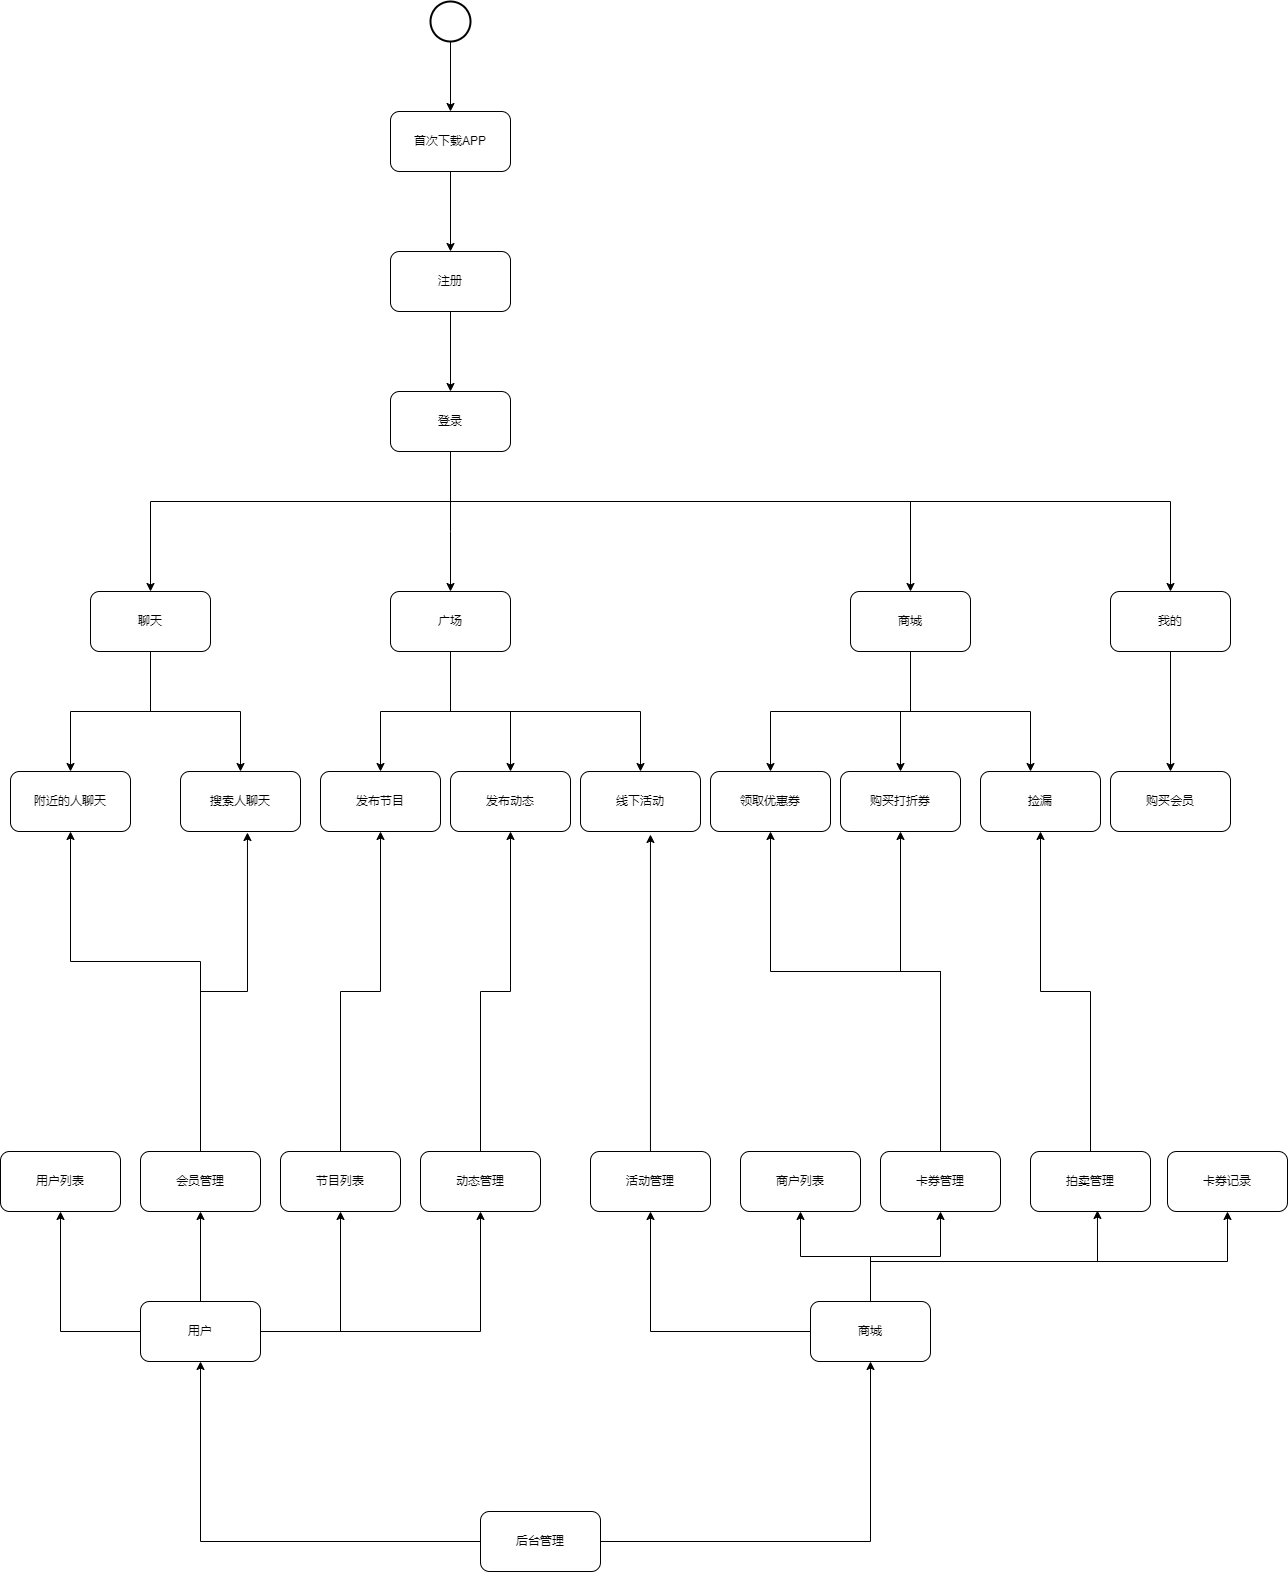

The diagram above was exported from draw.io. Its source (the exported page's mxGraphModel, read from the mxfile embedded in the PNG):
<mxGraphModel dx="2249" dy="786" grid="1" gridSize="10" guides="1" tooltips="1" connect="1" arrows="1" fold="1" page="1" pageScale="1" pageWidth="827" pageHeight="1169" math="0" shadow="0">
  <root>
    <mxCell id="0" />
    <mxCell id="1" parent="0" />
    <mxCell id="sBQr5YSddg26-VqQEdyI-4" value="" style="edgeStyle=orthogonalEdgeStyle;rounded=0;orthogonalLoop=1;jettySize=auto;html=1;" edge="1" parent="1" source="sBQr5YSddg26-VqQEdyI-2" target="sBQr5YSddg26-VqQEdyI-3">
      <mxGeometry relative="1" as="geometry" />
    </mxCell>
    <mxCell id="sBQr5YSddg26-VqQEdyI-2" value="" style="strokeWidth=2;html=1;shape=mxgraph.flowchart.start_2;whiteSpace=wrap;" vertex="1" parent="1">
      <mxGeometry x="90" y="60" width="40" height="40" as="geometry" />
    </mxCell>
    <mxCell id="sBQr5YSddg26-VqQEdyI-7" value="" style="edgeStyle=orthogonalEdgeStyle;rounded=0;orthogonalLoop=1;jettySize=auto;html=1;" edge="1" parent="1" source="sBQr5YSddg26-VqQEdyI-3" target="sBQr5YSddg26-VqQEdyI-6">
      <mxGeometry relative="1" as="geometry" />
    </mxCell>
    <mxCell id="sBQr5YSddg26-VqQEdyI-3" value="首次下载APP" style="rounded=1;whiteSpace=wrap;html=1;" vertex="1" parent="1">
      <mxGeometry x="50" y="170" width="120" height="60" as="geometry" />
    </mxCell>
    <mxCell id="sBQr5YSddg26-VqQEdyI-9" value="" style="edgeStyle=orthogonalEdgeStyle;rounded=0;orthogonalLoop=1;jettySize=auto;html=1;" edge="1" parent="1" source="sBQr5YSddg26-VqQEdyI-6" target="sBQr5YSddg26-VqQEdyI-8">
      <mxGeometry relative="1" as="geometry" />
    </mxCell>
    <mxCell id="sBQr5YSddg26-VqQEdyI-6" value="注册" style="rounded=1;whiteSpace=wrap;html=1;" vertex="1" parent="1">
      <mxGeometry x="50" y="310" width="120" height="60" as="geometry" />
    </mxCell>
    <mxCell id="sBQr5YSddg26-VqQEdyI-16" style="edgeStyle=orthogonalEdgeStyle;rounded=0;orthogonalLoop=1;jettySize=auto;html=1;" edge="1" parent="1" source="sBQr5YSddg26-VqQEdyI-8" target="sBQr5YSddg26-VqQEdyI-14">
      <mxGeometry relative="1" as="geometry">
        <Array as="points">
          <mxPoint x="110" y="590" />
          <mxPoint x="110" y="590" />
        </Array>
      </mxGeometry>
    </mxCell>
    <mxCell id="sBQr5YSddg26-VqQEdyI-17" style="edgeStyle=orthogonalEdgeStyle;rounded=0;orthogonalLoop=1;jettySize=auto;html=1;" edge="1" parent="1" source="sBQr5YSddg26-VqQEdyI-8" target="sBQr5YSddg26-VqQEdyI-15">
      <mxGeometry relative="1" as="geometry">
        <Array as="points">
          <mxPoint x="110" y="560" />
          <mxPoint x="570" y="560" />
        </Array>
      </mxGeometry>
    </mxCell>
    <mxCell id="sBQr5YSddg26-VqQEdyI-26" style="edgeStyle=orthogonalEdgeStyle;rounded=0;orthogonalLoop=1;jettySize=auto;html=1;" edge="1" parent="1" source="sBQr5YSddg26-VqQEdyI-8" target="sBQr5YSddg26-VqQEdyI-25">
      <mxGeometry relative="1" as="geometry">
        <Array as="points">
          <mxPoint x="110" y="560" />
          <mxPoint x="-190" y="560" />
        </Array>
      </mxGeometry>
    </mxCell>
    <mxCell id="sBQr5YSddg26-VqQEdyI-38" style="edgeStyle=orthogonalEdgeStyle;rounded=0;orthogonalLoop=1;jettySize=auto;html=1;entryX=0.5;entryY=0;entryDx=0;entryDy=0;" edge="1" parent="1" source="sBQr5YSddg26-VqQEdyI-8" target="sBQr5YSddg26-VqQEdyI-37">
      <mxGeometry relative="1" as="geometry">
        <Array as="points">
          <mxPoint x="110" y="560" />
          <mxPoint x="830" y="560" />
        </Array>
      </mxGeometry>
    </mxCell>
    <mxCell id="sBQr5YSddg26-VqQEdyI-8" value="登录" style="whiteSpace=wrap;html=1;rounded=1;" vertex="1" parent="1">
      <mxGeometry x="50" y="450" width="120" height="60" as="geometry" />
    </mxCell>
    <mxCell id="sBQr5YSddg26-VqQEdyI-10" value="附近的人聊天" style="whiteSpace=wrap;html=1;rounded=1;" vertex="1" parent="1">
      <mxGeometry x="-330" y="830" width="120" height="60" as="geometry" />
    </mxCell>
    <mxCell id="sBQr5YSddg26-VqQEdyI-12" value="搜索人聊天" style="whiteSpace=wrap;html=1;rounded=1;" vertex="1" parent="1">
      <mxGeometry x="-160" y="830" width="120" height="60" as="geometry" />
    </mxCell>
    <mxCell id="sBQr5YSddg26-VqQEdyI-31" style="edgeStyle=orthogonalEdgeStyle;rounded=0;orthogonalLoop=1;jettySize=auto;html=1;" edge="1" parent="1" source="sBQr5YSddg26-VqQEdyI-14" target="sBQr5YSddg26-VqQEdyI-29">
      <mxGeometry relative="1" as="geometry" />
    </mxCell>
    <mxCell id="sBQr5YSddg26-VqQEdyI-32" style="edgeStyle=orthogonalEdgeStyle;rounded=0;orthogonalLoop=1;jettySize=auto;html=1;entryX=0.5;entryY=0;entryDx=0;entryDy=0;" edge="1" parent="1" source="sBQr5YSddg26-VqQEdyI-14" target="sBQr5YSddg26-VqQEdyI-30">
      <mxGeometry relative="1" as="geometry" />
    </mxCell>
    <mxCell id="sBQr5YSddg26-VqQEdyI-60" style="edgeStyle=orthogonalEdgeStyle;rounded=0;orthogonalLoop=1;jettySize=auto;html=1;entryX=0.5;entryY=0;entryDx=0;entryDy=0;" edge="1" parent="1" source="sBQr5YSddg26-VqQEdyI-14" target="sBQr5YSddg26-VqQEdyI-58">
      <mxGeometry relative="1" as="geometry">
        <Array as="points">
          <mxPoint x="110" y="770" />
          <mxPoint x="300" y="770" />
        </Array>
      </mxGeometry>
    </mxCell>
    <mxCell id="sBQr5YSddg26-VqQEdyI-14" value="广场" style="rounded=1;whiteSpace=wrap;html=1;" vertex="1" parent="1">
      <mxGeometry x="50" y="650" width="120" height="60" as="geometry" />
    </mxCell>
    <mxCell id="sBQr5YSddg26-VqQEdyI-36" style="edgeStyle=orthogonalEdgeStyle;rounded=0;orthogonalLoop=1;jettySize=auto;html=1;" edge="1" parent="1" source="sBQr5YSddg26-VqQEdyI-15" target="sBQr5YSddg26-VqQEdyI-35">
      <mxGeometry relative="1" as="geometry">
        <Array as="points">
          <mxPoint x="570" y="770" />
          <mxPoint x="690" y="770" />
        </Array>
      </mxGeometry>
    </mxCell>
    <mxCell id="sBQr5YSddg26-VqQEdyI-56" style="edgeStyle=orthogonalEdgeStyle;rounded=0;orthogonalLoop=1;jettySize=auto;html=1;" edge="1" parent="1" source="sBQr5YSddg26-VqQEdyI-15" target="sBQr5YSddg26-VqQEdyI-20">
      <mxGeometry relative="1" as="geometry" />
    </mxCell>
    <mxCell id="sBQr5YSddg26-VqQEdyI-57" style="edgeStyle=orthogonalEdgeStyle;rounded=0;orthogonalLoop=1;jettySize=auto;html=1;" edge="1" parent="1" source="sBQr5YSddg26-VqQEdyI-15" target="sBQr5YSddg26-VqQEdyI-19">
      <mxGeometry relative="1" as="geometry">
        <Array as="points">
          <mxPoint x="570" y="770" />
          <mxPoint x="430" y="770" />
        </Array>
      </mxGeometry>
    </mxCell>
    <mxCell id="sBQr5YSddg26-VqQEdyI-15" value="商城" style="rounded=1;whiteSpace=wrap;html=1;" vertex="1" parent="1">
      <mxGeometry x="510" y="650" width="120" height="60" as="geometry" />
    </mxCell>
    <mxCell id="sBQr5YSddg26-VqQEdyI-19" value="领取优惠券" style="rounded=1;whiteSpace=wrap;html=1;" vertex="1" parent="1">
      <mxGeometry x="370" y="830" width="120" height="60" as="geometry" />
    </mxCell>
    <mxCell id="sBQr5YSddg26-VqQEdyI-20" value="购买打折券" style="rounded=1;whiteSpace=wrap;html=1;" vertex="1" parent="1">
      <mxGeometry x="500" y="830" width="120" height="60" as="geometry" />
    </mxCell>
    <mxCell id="sBQr5YSddg26-VqQEdyI-27" style="edgeStyle=orthogonalEdgeStyle;rounded=0;orthogonalLoop=1;jettySize=auto;html=1;entryX=0.5;entryY=0;entryDx=0;entryDy=0;" edge="1" parent="1" source="sBQr5YSddg26-VqQEdyI-25" target="sBQr5YSddg26-VqQEdyI-10">
      <mxGeometry relative="1" as="geometry" />
    </mxCell>
    <mxCell id="sBQr5YSddg26-VqQEdyI-28" style="edgeStyle=orthogonalEdgeStyle;rounded=0;orthogonalLoop=1;jettySize=auto;html=1;entryX=0.5;entryY=0;entryDx=0;entryDy=0;" edge="1" parent="1" source="sBQr5YSddg26-VqQEdyI-25" target="sBQr5YSddg26-VqQEdyI-12">
      <mxGeometry relative="1" as="geometry" />
    </mxCell>
    <mxCell id="sBQr5YSddg26-VqQEdyI-25" value="聊天" style="rounded=1;whiteSpace=wrap;html=1;" vertex="1" parent="1">
      <mxGeometry x="-250" y="650" width="120" height="60" as="geometry" />
    </mxCell>
    <mxCell id="sBQr5YSddg26-VqQEdyI-29" value="发布节目" style="rounded=1;whiteSpace=wrap;html=1;" vertex="1" parent="1">
      <mxGeometry x="-20" y="830" width="120" height="60" as="geometry" />
    </mxCell>
    <mxCell id="sBQr5YSddg26-VqQEdyI-30" value="发布动态" style="rounded=1;whiteSpace=wrap;html=1;" vertex="1" parent="1">
      <mxGeometry x="110" y="830" width="120" height="60" as="geometry" />
    </mxCell>
    <mxCell id="sBQr5YSddg26-VqQEdyI-35" value="捡漏" style="rounded=1;whiteSpace=wrap;html=1;" vertex="1" parent="1">
      <mxGeometry x="640" y="830" width="120" height="60" as="geometry" />
    </mxCell>
    <mxCell id="sBQr5YSddg26-VqQEdyI-40" value="" style="edgeStyle=orthogonalEdgeStyle;rounded=0;orthogonalLoop=1;jettySize=auto;html=1;" edge="1" parent="1" source="sBQr5YSddg26-VqQEdyI-37" target="sBQr5YSddg26-VqQEdyI-39">
      <mxGeometry relative="1" as="geometry" />
    </mxCell>
    <mxCell id="sBQr5YSddg26-VqQEdyI-37" value="我的" style="rounded=1;whiteSpace=wrap;html=1;" vertex="1" parent="1">
      <mxGeometry x="770" y="650" width="120" height="60" as="geometry" />
    </mxCell>
    <mxCell id="sBQr5YSddg26-VqQEdyI-39" value="购买会员" style="rounded=1;whiteSpace=wrap;html=1;" vertex="1" parent="1">
      <mxGeometry x="770" y="830" width="120" height="60" as="geometry" />
    </mxCell>
    <mxCell id="sBQr5YSddg26-VqQEdyI-43" value="用户列表" style="rounded=1;whiteSpace=wrap;html=1;" vertex="1" parent="1">
      <mxGeometry x="-340" y="1210" width="120" height="60" as="geometry" />
    </mxCell>
    <mxCell id="sBQr5YSddg26-VqQEdyI-46" style="edgeStyle=orthogonalEdgeStyle;rounded=0;orthogonalLoop=1;jettySize=auto;html=1;entryX=0.5;entryY=1;entryDx=0;entryDy=0;" edge="1" parent="1" source="sBQr5YSddg26-VqQEdyI-44" target="sBQr5YSddg26-VqQEdyI-43">
      <mxGeometry relative="1" as="geometry" />
    </mxCell>
    <mxCell id="sBQr5YSddg26-VqQEdyI-70" style="edgeStyle=orthogonalEdgeStyle;rounded=0;orthogonalLoop=1;jettySize=auto;html=1;entryX=0.5;entryY=1;entryDx=0;entryDy=0;" edge="1" parent="1" source="sBQr5YSddg26-VqQEdyI-44" target="sBQr5YSddg26-VqQEdyI-47">
      <mxGeometry relative="1" as="geometry" />
    </mxCell>
    <mxCell id="sBQr5YSddg26-VqQEdyI-71" style="edgeStyle=orthogonalEdgeStyle;rounded=0;orthogonalLoop=1;jettySize=auto;html=1;entryX=0.5;entryY=1;entryDx=0;entryDy=0;" edge="1" parent="1" source="sBQr5YSddg26-VqQEdyI-44" target="sBQr5YSddg26-VqQEdyI-48">
      <mxGeometry relative="1" as="geometry" />
    </mxCell>
    <mxCell id="sBQr5YSddg26-VqQEdyI-72" style="edgeStyle=orthogonalEdgeStyle;rounded=0;orthogonalLoop=1;jettySize=auto;html=1;entryX=0.5;entryY=1;entryDx=0;entryDy=0;" edge="1" parent="1" source="sBQr5YSddg26-VqQEdyI-44" target="sBQr5YSddg26-VqQEdyI-49">
      <mxGeometry relative="1" as="geometry" />
    </mxCell>
    <mxCell id="sBQr5YSddg26-VqQEdyI-44" value="用户" style="rounded=1;whiteSpace=wrap;html=1;" vertex="1" parent="1">
      <mxGeometry x="-200" y="1360" width="120" height="60" as="geometry" />
    </mxCell>
    <mxCell id="sBQr5YSddg26-VqQEdyI-81" style="edgeStyle=orthogonalEdgeStyle;rounded=0;orthogonalLoop=1;jettySize=auto;html=1;entryX=0.5;entryY=1;entryDx=0;entryDy=0;" edge="1" parent="1" source="sBQr5YSddg26-VqQEdyI-47" target="sBQr5YSddg26-VqQEdyI-10">
      <mxGeometry relative="1" as="geometry">
        <Array as="points">
          <mxPoint x="-140" y="1020" />
          <mxPoint x="-270" y="1020" />
        </Array>
      </mxGeometry>
    </mxCell>
    <mxCell id="sBQr5YSddg26-VqQEdyI-82" style="edgeStyle=orthogonalEdgeStyle;rounded=0;orthogonalLoop=1;jettySize=auto;html=1;entryX=0.558;entryY=1.017;entryDx=0;entryDy=0;entryPerimeter=0;" edge="1" parent="1" source="sBQr5YSddg26-VqQEdyI-47" target="sBQr5YSddg26-VqQEdyI-12">
      <mxGeometry relative="1" as="geometry" />
    </mxCell>
    <mxCell id="sBQr5YSddg26-VqQEdyI-47" value="会员管理" style="rounded=1;whiteSpace=wrap;html=1;" vertex="1" parent="1">
      <mxGeometry x="-200" y="1210" width="120" height="60" as="geometry" />
    </mxCell>
    <mxCell id="sBQr5YSddg26-VqQEdyI-80" style="edgeStyle=orthogonalEdgeStyle;rounded=0;orthogonalLoop=1;jettySize=auto;html=1;entryX=0.5;entryY=1;entryDx=0;entryDy=0;" edge="1" parent="1" source="sBQr5YSddg26-VqQEdyI-48" target="sBQr5YSddg26-VqQEdyI-29">
      <mxGeometry relative="1" as="geometry">
        <mxPoint x="40" y="900" as="targetPoint" />
      </mxGeometry>
    </mxCell>
    <mxCell id="sBQr5YSddg26-VqQEdyI-48" value="节目列表" style="rounded=1;whiteSpace=wrap;html=1;" vertex="1" parent="1">
      <mxGeometry x="-60" y="1210" width="120" height="60" as="geometry" />
    </mxCell>
    <mxCell id="sBQr5YSddg26-VqQEdyI-73" style="edgeStyle=orthogonalEdgeStyle;rounded=0;orthogonalLoop=1;jettySize=auto;html=1;entryX=0.5;entryY=1;entryDx=0;entryDy=0;" edge="1" parent="1" source="sBQr5YSddg26-VqQEdyI-49" target="sBQr5YSddg26-VqQEdyI-30">
      <mxGeometry relative="1" as="geometry" />
    </mxCell>
    <mxCell id="sBQr5YSddg26-VqQEdyI-49" value="动态管理" style="rounded=1;whiteSpace=wrap;html=1;" vertex="1" parent="1">
      <mxGeometry x="80" y="1210" width="120" height="60" as="geometry" />
    </mxCell>
    <mxCell id="sBQr5YSddg26-VqQEdyI-65" style="edgeStyle=orthogonalEdgeStyle;rounded=0;orthogonalLoop=1;jettySize=auto;html=1;entryX=0.5;entryY=1;entryDx=0;entryDy=0;" edge="1" parent="1" source="sBQr5YSddg26-VqQEdyI-50" target="sBQr5YSddg26-VqQEdyI-55">
      <mxGeometry relative="1" as="geometry" />
    </mxCell>
    <mxCell id="sBQr5YSddg26-VqQEdyI-66" style="edgeStyle=orthogonalEdgeStyle;rounded=0;orthogonalLoop=1;jettySize=auto;html=1;entryX=0.5;entryY=1;entryDx=0;entryDy=0;" edge="1" parent="1" source="sBQr5YSddg26-VqQEdyI-50" target="sBQr5YSddg26-VqQEdyI-51">
      <mxGeometry relative="1" as="geometry" />
    </mxCell>
    <mxCell id="sBQr5YSddg26-VqQEdyI-67" style="edgeStyle=orthogonalEdgeStyle;rounded=0;orthogonalLoop=1;jettySize=auto;html=1;entryX=0.5;entryY=1;entryDx=0;entryDy=0;" edge="1" parent="1" source="sBQr5YSddg26-VqQEdyI-50" target="sBQr5YSddg26-VqQEdyI-52">
      <mxGeometry relative="1" as="geometry" />
    </mxCell>
    <mxCell id="sBQr5YSddg26-VqQEdyI-68" style="edgeStyle=orthogonalEdgeStyle;rounded=0;orthogonalLoop=1;jettySize=auto;html=1;entryX=0.558;entryY=0.983;entryDx=0;entryDy=0;entryPerimeter=0;" edge="1" parent="1" source="sBQr5YSddg26-VqQEdyI-50" target="sBQr5YSddg26-VqQEdyI-53">
      <mxGeometry relative="1" as="geometry">
        <Array as="points">
          <mxPoint x="530" y="1320" />
          <mxPoint x="757" y="1320" />
        </Array>
      </mxGeometry>
    </mxCell>
    <mxCell id="sBQr5YSddg26-VqQEdyI-69" style="edgeStyle=orthogonalEdgeStyle;rounded=0;orthogonalLoop=1;jettySize=auto;html=1;entryX=0.5;entryY=1;entryDx=0;entryDy=0;" edge="1" parent="1" source="sBQr5YSddg26-VqQEdyI-50" target="sBQr5YSddg26-VqQEdyI-54">
      <mxGeometry relative="1" as="geometry">
        <Array as="points">
          <mxPoint x="530" y="1320" />
          <mxPoint x="887" y="1320" />
        </Array>
      </mxGeometry>
    </mxCell>
    <mxCell id="sBQr5YSddg26-VqQEdyI-50" value="商城" style="rounded=1;whiteSpace=wrap;html=1;" vertex="1" parent="1">
      <mxGeometry x="470" y="1360" width="120" height="60" as="geometry" />
    </mxCell>
    <mxCell id="sBQr5YSddg26-VqQEdyI-51" value="商户列表" style="rounded=1;whiteSpace=wrap;html=1;" vertex="1" parent="1">
      <mxGeometry x="400" y="1210" width="120" height="60" as="geometry" />
    </mxCell>
    <mxCell id="sBQr5YSddg26-VqQEdyI-77" style="edgeStyle=orthogonalEdgeStyle;rounded=0;orthogonalLoop=1;jettySize=auto;html=1;entryX=0.5;entryY=1;entryDx=0;entryDy=0;" edge="1" parent="1" source="sBQr5YSddg26-VqQEdyI-52" target="sBQr5YSddg26-VqQEdyI-19">
      <mxGeometry relative="1" as="geometry">
        <Array as="points">
          <mxPoint x="600" y="1030" />
          <mxPoint x="430" y="1030" />
        </Array>
      </mxGeometry>
    </mxCell>
    <mxCell id="sBQr5YSddg26-VqQEdyI-78" style="edgeStyle=orthogonalEdgeStyle;rounded=0;orthogonalLoop=1;jettySize=auto;html=1;entryX=0.5;entryY=1;entryDx=0;entryDy=0;" edge="1" parent="1" source="sBQr5YSddg26-VqQEdyI-52" target="sBQr5YSddg26-VqQEdyI-20">
      <mxGeometry relative="1" as="geometry">
        <Array as="points">
          <mxPoint x="600" y="1030" />
          <mxPoint x="560" y="1030" />
        </Array>
      </mxGeometry>
    </mxCell>
    <mxCell id="sBQr5YSddg26-VqQEdyI-52" value="卡券管理" style="rounded=1;whiteSpace=wrap;html=1;" vertex="1" parent="1">
      <mxGeometry x="540" y="1210" width="120" height="60" as="geometry" />
    </mxCell>
    <mxCell id="sBQr5YSddg26-VqQEdyI-79" style="edgeStyle=orthogonalEdgeStyle;rounded=0;orthogonalLoop=1;jettySize=auto;html=1;entryX=0.5;entryY=1;entryDx=0;entryDy=0;" edge="1" parent="1" source="sBQr5YSddg26-VqQEdyI-53" target="sBQr5YSddg26-VqQEdyI-35">
      <mxGeometry relative="1" as="geometry" />
    </mxCell>
    <mxCell id="sBQr5YSddg26-VqQEdyI-53" value="拍卖管理" style="rounded=1;whiteSpace=wrap;html=1;" vertex="1" parent="1">
      <mxGeometry x="690" y="1210" width="120" height="60" as="geometry" />
    </mxCell>
    <mxCell id="sBQr5YSddg26-VqQEdyI-54" value="卡券记录" style="rounded=1;whiteSpace=wrap;html=1;" vertex="1" parent="1">
      <mxGeometry x="827" y="1210" width="120" height="60" as="geometry" />
    </mxCell>
    <mxCell id="sBQr5YSddg26-VqQEdyI-74" style="edgeStyle=orthogonalEdgeStyle;rounded=0;orthogonalLoop=1;jettySize=auto;html=1;entryX=0.583;entryY=1.05;entryDx=0;entryDy=0;entryPerimeter=0;" edge="1" parent="1" source="sBQr5YSddg26-VqQEdyI-55" target="sBQr5YSddg26-VqQEdyI-58">
      <mxGeometry relative="1" as="geometry" />
    </mxCell>
    <mxCell id="sBQr5YSddg26-VqQEdyI-55" value="活动管理" style="rounded=1;whiteSpace=wrap;html=1;" vertex="1" parent="1">
      <mxGeometry x="250" y="1210" width="120" height="60" as="geometry" />
    </mxCell>
    <mxCell id="sBQr5YSddg26-VqQEdyI-58" value="线下活动" style="rounded=1;whiteSpace=wrap;html=1;" vertex="1" parent="1">
      <mxGeometry x="240" y="830" width="120" height="60" as="geometry" />
    </mxCell>
    <mxCell id="sBQr5YSddg26-VqQEdyI-62" style="edgeStyle=orthogonalEdgeStyle;rounded=0;orthogonalLoop=1;jettySize=auto;html=1;entryX=0.5;entryY=1;entryDx=0;entryDy=0;" edge="1" parent="1" source="sBQr5YSddg26-VqQEdyI-61" target="sBQr5YSddg26-VqQEdyI-44">
      <mxGeometry relative="1" as="geometry" />
    </mxCell>
    <mxCell id="sBQr5YSddg26-VqQEdyI-63" style="edgeStyle=orthogonalEdgeStyle;rounded=0;orthogonalLoop=1;jettySize=auto;html=1;" edge="1" parent="1" source="sBQr5YSddg26-VqQEdyI-61" target="sBQr5YSddg26-VqQEdyI-50">
      <mxGeometry relative="1" as="geometry">
        <mxPoint x="530" y="1430" as="targetPoint" />
      </mxGeometry>
    </mxCell>
    <mxCell id="sBQr5YSddg26-VqQEdyI-61" value="后台管理" style="rounded=1;whiteSpace=wrap;html=1;" vertex="1" parent="1">
      <mxGeometry x="140" y="1570" width="120" height="60" as="geometry" />
    </mxCell>
  </root>
</mxGraphModel>